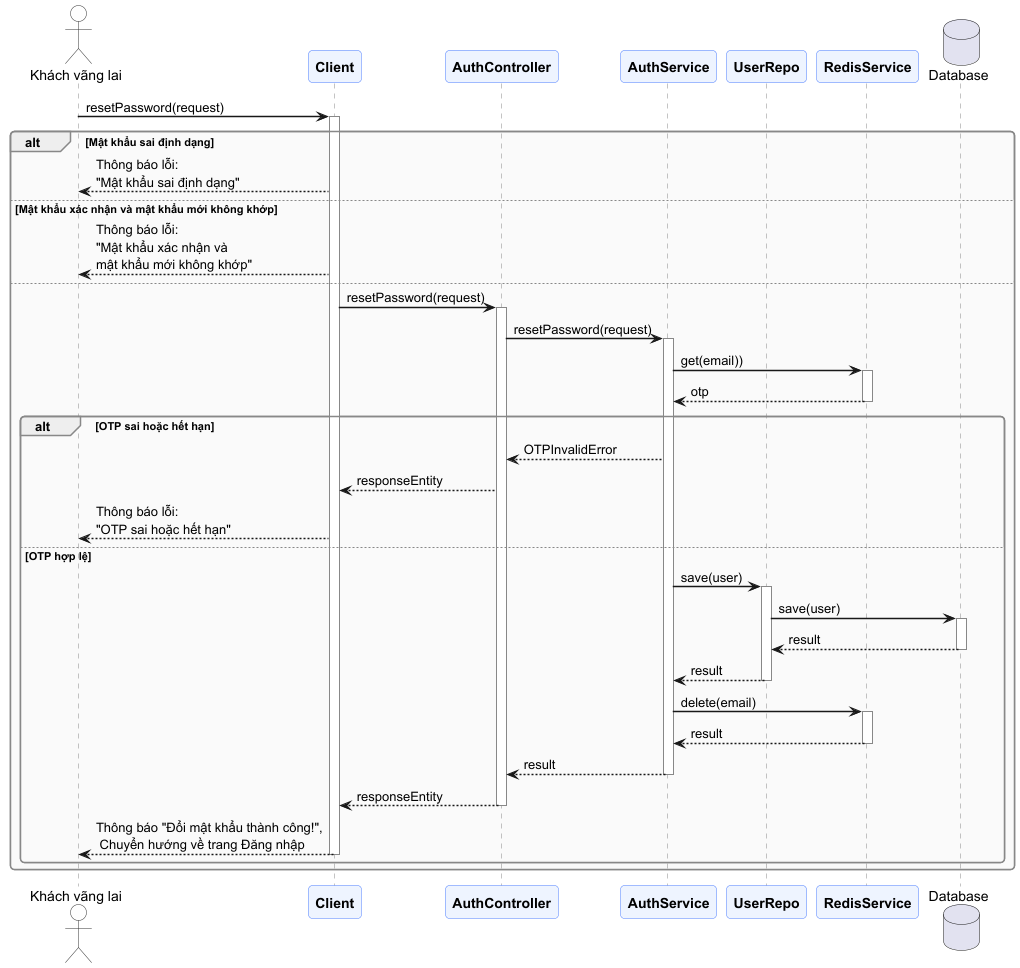

The diagram above was rendered by PlantUML. Its source (embedded in the PNG):
@startuml Reset_Password_Sequence
skinparam sequenceArrowThickness 1.5
skinparam roundcorner 8
skinparam responseMessageBelowArrow true
skinparam sequenceGroupBorderThickness 1.5

skinparam participant {
    BackgroundColor #EEF4FF
    BorderColor #4A7CFF
    FontStyle Bold
}
skinparam actor {
    BackgroundColor #FEFEFE
    BorderColor #333333
}
skinparam sequence {
    LifeLineBorderColor  #888888
    GroupBorderColor     #888888
    GroupBodyBackgroundColor #FAFAFA
    DividerBackgroundColor   #E8E8E8
}
actor "Khách vãng lai" as User
participant "Client" as client
participant "AuthController" as controller
participant "AuthService" as service
participant "UserRepo" as repo
participant "RedisService" as redis
database "Database" as DB

User -> client  : resetPassword(request)
activate client
alt Mật khẩu sai định dạng
    client --> User : Thông báo lỗi:\n"Mật khẩu sai định dạng"
else Mật khẩu xác nhận và mật khẩu mới không khớp
    client --> User : Thông báo lỗi:\n"Mật khẩu xác nhận và\nmật khẩu mới không khớp"
else
    client -> controller  : resetPassword(request)
    activate controller

    controller -> service : resetPassword(request)
    activate service
    
    service -> redis : get(email))
    activate redis
    redis --> service : otp
    deactivate redis

    alt OTP sai hoặc hết hạn
        service --> controller: OTPInvalidError
        controller --> client: responseEntity
        client --> User : Thông báo lỗi:\n"OTP sai hoặc hết hạn"
    else OTP hợp lệ
        service  -> repo : save(user)
        activate repo

        repo -> DB: save(user)
        activate DB

        DB --> repo : result
        deactivate DB

        repo --> service: result
        deactivate repo

        service  -> redis : delete(email)
        activate redis
        redis --> service : result
        deactivate redis

        service --> controller : result
        deactivate service

        controller --> client: responseEntity
        deactivate controller

        client --> User : Thông báo "Đổi mật khẩu thành công!",\n Chuyển hướng về trang Đăng nhập
        deactivate client
    end
end
@enduml